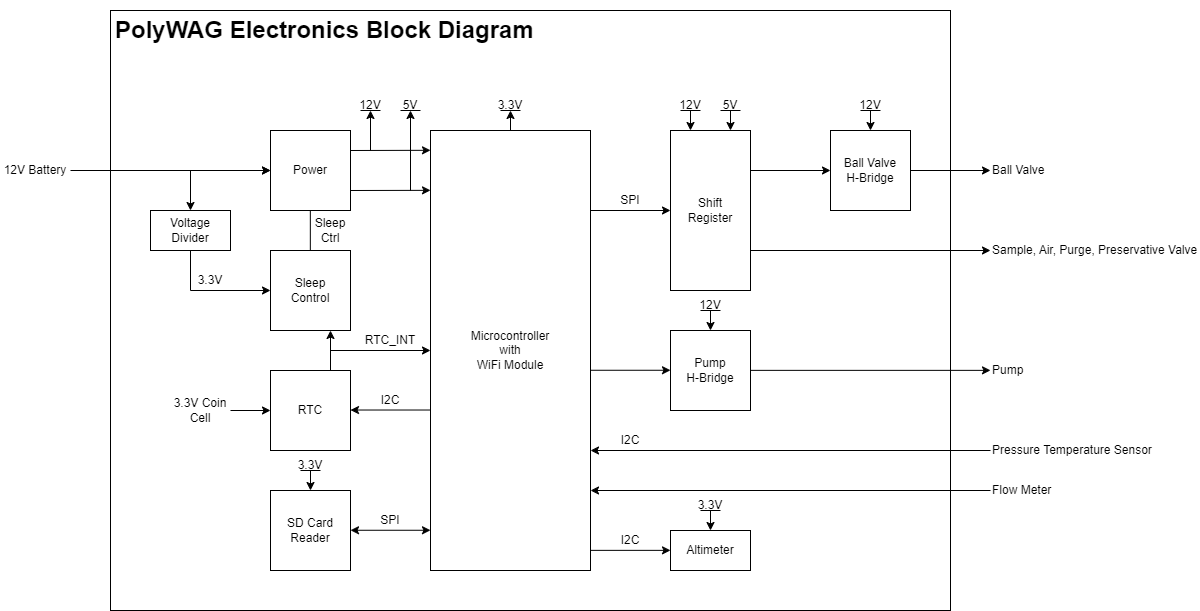

The diagram above was exported from draw.io. Its source (the exported page's mxGraphModel, read from the mxfile embedded in the PNG):
<mxGraphModel dx="314" dy="522" grid="1" gridSize="10" guides="1" tooltips="1" connect="1" arrows="1" fold="1" page="1" pageScale="1" pageWidth="1100" pageHeight="850" math="0" shadow="0">
  <root>
    <mxCell id="0" />
    <mxCell id="1" parent="0" />
    <mxCell id="I7j0wnfW-LsAPgsaAedK-79" value="" style="rounded=0;whiteSpace=wrap;html=1;movable=1;resizable=1;rotatable=1;deletable=1;editable=1;locked=0;connectable=1;" parent="1" vertex="1">
      <mxGeometry x="120" y="40" width="840" height="600" as="geometry" />
    </mxCell>
    <mxCell id="I7j0wnfW-LsAPgsaAedK-1" value="Power" style="rounded=0;whiteSpace=wrap;html=1;" parent="1" vertex="1">
      <mxGeometry x="280" y="160" width="80" height="80" as="geometry" />
    </mxCell>
    <mxCell id="I7j0wnfW-LsAPgsaAedK-2" value="Sleep&lt;br&gt;Control" style="whiteSpace=wrap;html=1;aspect=fixed;" parent="1" vertex="1">
      <mxGeometry x="280" y="280" width="80" height="80" as="geometry" />
    </mxCell>
    <mxCell id="I7j0wnfW-LsAPgsaAedK-3" value="RTC" style="whiteSpace=wrap;html=1;aspect=fixed;" parent="1" vertex="1">
      <mxGeometry x="280" y="400" width="80" height="80" as="geometry" />
    </mxCell>
    <mxCell id="I7j0wnfW-LsAPgsaAedK-4" value="Microcontroller&lt;br&gt;with&lt;br&gt;WiFi Module" style="rounded=0;whiteSpace=wrap;html=1;" parent="1" vertex="1">
      <mxGeometry x="440" y="160" width="160" height="440" as="geometry" />
    </mxCell>
    <mxCell id="I7j0wnfW-LsAPgsaAedK-7" value="Ball Valve&lt;br&gt;H-Bridge" style="rounded=0;whiteSpace=wrap;html=1;" parent="1" vertex="1">
      <mxGeometry x="840" y="160" width="80" height="80" as="geometry" />
    </mxCell>
    <mxCell id="I7j0wnfW-LsAPgsaAedK-8" value="Shift&lt;br&gt;Register" style="rounded=0;whiteSpace=wrap;html=1;" parent="1" vertex="1">
      <mxGeometry x="680" y="160" width="80" height="160" as="geometry" />
    </mxCell>
    <mxCell id="I7j0wnfW-LsAPgsaAedK-9" value="Pump&lt;br&gt;H-Bridge" style="whiteSpace=wrap;html=1;aspect=fixed;" parent="1" vertex="1">
      <mxGeometry x="680" y="360" width="80" height="80" as="geometry" />
    </mxCell>
    <mxCell id="I7j0wnfW-LsAPgsaAedK-10" value="SD Card Reader" style="whiteSpace=wrap;html=1;aspect=fixed;" parent="1" vertex="1">
      <mxGeometry x="280" y="520" width="80" height="80" as="geometry" />
    </mxCell>
    <mxCell id="I7j0wnfW-LsAPgsaAedK-11" value="" style="endArrow=classic;html=1;rounded=0;entryX=0;entryY=0.045;entryDx=0;entryDy=0;entryPerimeter=0;" parent="1" target="I7j0wnfW-LsAPgsaAedK-4" edge="1">
      <mxGeometry width="50" height="50" relative="1" as="geometry">
        <mxPoint x="360" y="180" as="sourcePoint" />
        <mxPoint x="410" y="130" as="targetPoint" />
      </mxGeometry>
    </mxCell>
    <mxCell id="I7j0wnfW-LsAPgsaAedK-12" value="" style="endArrow=classic;html=1;rounded=0;entryX=0;entryY=0.136;entryDx=0;entryDy=0;entryPerimeter=0;" parent="1" target="I7j0wnfW-LsAPgsaAedK-4" edge="1">
      <mxGeometry width="50" height="50" relative="1" as="geometry">
        <mxPoint x="360" y="220" as="sourcePoint" />
        <mxPoint x="410" y="170" as="targetPoint" />
      </mxGeometry>
    </mxCell>
    <mxCell id="I7j0wnfW-LsAPgsaAedK-13" value="" style="endArrow=classic;html=1;rounded=0;" parent="1" edge="1">
      <mxGeometry width="50" height="50" relative="1" as="geometry">
        <mxPoint x="380" y="180" as="sourcePoint" />
        <mxPoint x="380" y="140" as="targetPoint" />
      </mxGeometry>
    </mxCell>
    <mxCell id="I7j0wnfW-LsAPgsaAedK-14" value="" style="endArrow=classic;html=1;rounded=0;" parent="1" edge="1">
      <mxGeometry width="50" height="50" relative="1" as="geometry">
        <mxPoint x="420" y="220.16" as="sourcePoint" />
        <mxPoint x="420" y="140" as="targetPoint" />
      </mxGeometry>
    </mxCell>
    <mxCell id="I7j0wnfW-LsAPgsaAedK-15" value="" style="endArrow=none;html=1;rounded=0;" parent="1" edge="1">
      <mxGeometry width="50" height="50" relative="1" as="geometry">
        <mxPoint x="370" y="140" as="sourcePoint" />
        <mxPoint x="390" y="140" as="targetPoint" />
      </mxGeometry>
    </mxCell>
    <mxCell id="I7j0wnfW-LsAPgsaAedK-16" value="" style="endArrow=none;html=1;rounded=0;" parent="1" edge="1">
      <mxGeometry width="50" height="50" relative="1" as="geometry">
        <mxPoint x="410" y="140" as="sourcePoint" />
        <mxPoint x="430" y="140" as="targetPoint" />
      </mxGeometry>
    </mxCell>
    <mxCell id="I7j0wnfW-LsAPgsaAedK-17" value="12V" style="text;html=1;strokeColor=none;fillColor=none;align=center;verticalAlign=middle;whiteSpace=wrap;rounded=0;" parent="1" vertex="1">
      <mxGeometry x="370" y="130" width="20" height="10" as="geometry" />
    </mxCell>
    <mxCell id="I7j0wnfW-LsAPgsaAedK-18" value="5V" style="text;html=1;strokeColor=none;fillColor=none;align=center;verticalAlign=middle;whiteSpace=wrap;rounded=0;" parent="1" vertex="1">
      <mxGeometry x="410" y="130" width="20" height="10" as="geometry" />
    </mxCell>
    <mxCell id="I7j0wnfW-LsAPgsaAedK-19" value="" style="endArrow=none;html=1;rounded=0;" parent="1" edge="1">
      <mxGeometry width="50" height="50" relative="1" as="geometry">
        <mxPoint x="319.83" y="280" as="sourcePoint" />
        <mxPoint x="319.83" y="240" as="targetPoint" />
      </mxGeometry>
    </mxCell>
    <mxCell id="I7j0wnfW-LsAPgsaAedK-21" value="Sleep Ctrl" style="text;html=1;strokeColor=none;fillColor=none;align=center;verticalAlign=middle;whiteSpace=wrap;rounded=0;" parent="1" vertex="1">
      <mxGeometry x="320" y="240" width="40" height="40" as="geometry" />
    </mxCell>
    <mxCell id="I7j0wnfW-LsAPgsaAedK-22" value="" style="endArrow=classic;html=1;rounded=0;" parent="1" edge="1">
      <mxGeometry width="50" height="50" relative="1" as="geometry">
        <mxPoint x="520" y="160" as="sourcePoint" />
        <mxPoint x="520" y="140" as="targetPoint" />
      </mxGeometry>
    </mxCell>
    <mxCell id="I7j0wnfW-LsAPgsaAedK-23" value="" style="endArrow=none;html=1;rounded=0;" parent="1" edge="1">
      <mxGeometry width="50" height="50" relative="1" as="geometry">
        <mxPoint x="510" y="140" as="sourcePoint" />
        <mxPoint x="530" y="140" as="targetPoint" />
      </mxGeometry>
    </mxCell>
    <mxCell id="I7j0wnfW-LsAPgsaAedK-24" value="3.3V" style="text;html=1;strokeColor=none;fillColor=none;align=center;verticalAlign=middle;whiteSpace=wrap;rounded=0;" parent="1" vertex="1">
      <mxGeometry x="510" y="130" width="20" height="10" as="geometry" />
    </mxCell>
    <mxCell id="I7j0wnfW-LsAPgsaAedK-25" value="" style="endArrow=none;html=1;rounded=0;startArrow=classic;startFill=1;" parent="1" edge="1">
      <mxGeometry width="50" height="50" relative="1" as="geometry">
        <mxPoint x="740" y="160" as="sourcePoint" />
        <mxPoint x="740" y="140" as="targetPoint" />
      </mxGeometry>
    </mxCell>
    <mxCell id="I7j0wnfW-LsAPgsaAedK-26" value="" style="endArrow=none;html=1;rounded=0;" parent="1" edge="1">
      <mxGeometry width="50" height="50" relative="1" as="geometry">
        <mxPoint x="730" y="140" as="sourcePoint" />
        <mxPoint x="750" y="140" as="targetPoint" />
      </mxGeometry>
    </mxCell>
    <mxCell id="I7j0wnfW-LsAPgsaAedK-27" value="5V" style="text;html=1;strokeColor=none;fillColor=none;align=center;verticalAlign=middle;whiteSpace=wrap;rounded=0;" parent="1" vertex="1">
      <mxGeometry x="730" y="130" width="20" height="10" as="geometry" />
    </mxCell>
    <mxCell id="I7j0wnfW-LsAPgsaAedK-28" value="" style="endArrow=none;html=1;rounded=0;startArrow=classic;startFill=1;" parent="1" edge="1">
      <mxGeometry width="50" height="50" relative="1" as="geometry">
        <mxPoint x="700" y="160" as="sourcePoint" />
        <mxPoint x="700" y="140" as="targetPoint" />
      </mxGeometry>
    </mxCell>
    <mxCell id="I7j0wnfW-LsAPgsaAedK-29" value="" style="endArrow=none;html=1;rounded=0;" parent="1" edge="1">
      <mxGeometry width="50" height="50" relative="1" as="geometry">
        <mxPoint x="690" y="140" as="sourcePoint" />
        <mxPoint x="710" y="140" as="targetPoint" />
      </mxGeometry>
    </mxCell>
    <mxCell id="I7j0wnfW-LsAPgsaAedK-30" value="12V" style="text;html=1;strokeColor=none;fillColor=none;align=center;verticalAlign=middle;whiteSpace=wrap;rounded=0;" parent="1" vertex="1">
      <mxGeometry x="690" y="130" width="20" height="10" as="geometry" />
    </mxCell>
    <mxCell id="I7j0wnfW-LsAPgsaAedK-31" value="" style="endArrow=classic;html=1;rounded=0;entryX=0;entryY=0.5;entryDx=0;entryDy=0;" parent="1" target="I7j0wnfW-LsAPgsaAedK-3" edge="1">
      <mxGeometry width="50" height="50" relative="1" as="geometry">
        <mxPoint x="240" y="440" as="sourcePoint" />
        <mxPoint x="290" y="390" as="targetPoint" />
      </mxGeometry>
    </mxCell>
    <mxCell id="I7j0wnfW-LsAPgsaAedK-32" value="3.3V Coin Cell" style="text;html=1;strokeColor=none;fillColor=none;align=center;verticalAlign=middle;whiteSpace=wrap;rounded=0;" parent="1" vertex="1">
      <mxGeometry x="180" y="425" width="60" height="30" as="geometry" />
    </mxCell>
    <mxCell id="I7j0wnfW-LsAPgsaAedK-33" value="" style="endArrow=classic;html=1;rounded=0;" parent="1" edge="1">
      <mxGeometry width="50" height="50" relative="1" as="geometry">
        <mxPoint x="240" y="200" as="sourcePoint" />
        <mxPoint x="280" y="200" as="targetPoint" />
      </mxGeometry>
    </mxCell>
    <mxCell id="I7j0wnfW-LsAPgsaAedK-37" value="" style="edgeStyle=orthogonalEdgeStyle;rounded=0;orthogonalLoop=1;jettySize=auto;html=1;exitX=1;exitY=0.5;exitDx=0;exitDy=0;" parent="1" source="I7j0wnfW-LsAPgsaAedK-36" target="I7j0wnfW-LsAPgsaAedK-1" edge="1">
      <mxGeometry relative="1" as="geometry">
        <mxPoint x="240" y="200" as="sourcePoint" />
      </mxGeometry>
    </mxCell>
    <mxCell id="I7j0wnfW-LsAPgsaAedK-36" value="12V Battery" style="text;html=1;strokeColor=none;fillColor=none;align=center;verticalAlign=middle;whiteSpace=wrap;rounded=0;" parent="1" vertex="1">
      <mxGeometry x="10" y="185" width="70" height="30" as="geometry" />
    </mxCell>
    <mxCell id="I7j0wnfW-LsAPgsaAedK-38" value="" style="endArrow=classic;html=1;rounded=0;" parent="1" edge="1">
      <mxGeometry width="50" height="50" relative="1" as="geometry">
        <mxPoint x="760" y="280" as="sourcePoint" />
        <mxPoint x="1000" y="280" as="targetPoint" />
      </mxGeometry>
    </mxCell>
    <mxCell id="I7j0wnfW-LsAPgsaAedK-39" value="" style="endArrow=classic;html=1;rounded=0;" parent="1" edge="1">
      <mxGeometry width="50" height="50" relative="1" as="geometry">
        <mxPoint x="920" y="200" as="sourcePoint" />
        <mxPoint x="1000" y="200" as="targetPoint" />
      </mxGeometry>
    </mxCell>
    <mxCell id="I7j0wnfW-LsAPgsaAedK-41" value="" style="endArrow=classic;html=1;rounded=0;" parent="1" edge="1">
      <mxGeometry width="50" height="50" relative="1" as="geometry">
        <mxPoint x="760" y="399.86" as="sourcePoint" />
        <mxPoint x="1000" y="399.86" as="targetPoint" />
      </mxGeometry>
    </mxCell>
    <mxCell id="I7j0wnfW-LsAPgsaAedK-42" value="" style="endArrow=none;html=1;rounded=0;startArrow=classic;startFill=1;" parent="1" edge="1">
      <mxGeometry width="50" height="50" relative="1" as="geometry">
        <mxPoint x="720" y="360" as="sourcePoint" />
        <mxPoint x="720" y="340" as="targetPoint" />
      </mxGeometry>
    </mxCell>
    <mxCell id="I7j0wnfW-LsAPgsaAedK-43" value="" style="endArrow=none;html=1;rounded=0;" parent="1" edge="1">
      <mxGeometry width="50" height="50" relative="1" as="geometry">
        <mxPoint x="710" y="340" as="sourcePoint" />
        <mxPoint x="730" y="340" as="targetPoint" />
      </mxGeometry>
    </mxCell>
    <mxCell id="I7j0wnfW-LsAPgsaAedK-44" value="12V" style="text;html=1;strokeColor=none;fillColor=none;align=center;verticalAlign=middle;whiteSpace=wrap;rounded=0;" parent="1" vertex="1">
      <mxGeometry x="710" y="330" width="20" height="10" as="geometry" />
    </mxCell>
    <mxCell id="I7j0wnfW-LsAPgsaAedK-45" value="" style="endArrow=none;html=1;rounded=0;startArrow=classic;startFill=1;" parent="1" edge="1">
      <mxGeometry width="50" height="50" relative="1" as="geometry">
        <mxPoint x="880" y="160" as="sourcePoint" />
        <mxPoint x="880" y="140" as="targetPoint" />
      </mxGeometry>
    </mxCell>
    <mxCell id="I7j0wnfW-LsAPgsaAedK-46" value="" style="endArrow=none;html=1;rounded=0;" parent="1" edge="1">
      <mxGeometry width="50" height="50" relative="1" as="geometry">
        <mxPoint x="870" y="140" as="sourcePoint" />
        <mxPoint x="890" y="140" as="targetPoint" />
      </mxGeometry>
    </mxCell>
    <mxCell id="I7j0wnfW-LsAPgsaAedK-47" value="12V" style="text;html=1;strokeColor=none;fillColor=none;align=center;verticalAlign=middle;whiteSpace=wrap;rounded=0;" parent="1" vertex="1">
      <mxGeometry x="870" y="130" width="20" height="10" as="geometry" />
    </mxCell>
    <mxCell id="I7j0wnfW-LsAPgsaAedK-48" value="" style="endArrow=classic;html=1;rounded=0;entryX=0;entryY=0.5;entryDx=0;entryDy=0;" parent="1" target="I7j0wnfW-LsAPgsaAedK-7" edge="1">
      <mxGeometry width="50" height="50" relative="1" as="geometry">
        <mxPoint x="760" y="200" as="sourcePoint" />
        <mxPoint x="810" y="150" as="targetPoint" />
      </mxGeometry>
    </mxCell>
    <mxCell id="I7j0wnfW-LsAPgsaAedK-49" value="" style="endArrow=classic;html=1;rounded=0;entryX=0;entryY=0.5;entryDx=0;entryDy=0;" parent="1" target="I7j0wnfW-LsAPgsaAedK-8" edge="1">
      <mxGeometry width="50" height="50" relative="1" as="geometry">
        <mxPoint x="600" y="240" as="sourcePoint" />
        <mxPoint x="650" y="190" as="targetPoint" />
      </mxGeometry>
    </mxCell>
    <mxCell id="I7j0wnfW-LsAPgsaAedK-50" value="" style="endArrow=classic;html=1;rounded=0;startArrow=classic;startFill=1;" parent="1" edge="1">
      <mxGeometry width="50" height="50" relative="1" as="geometry">
        <mxPoint x="440" y="559.76" as="sourcePoint" />
        <mxPoint x="360" y="559.76" as="targetPoint" />
      </mxGeometry>
    </mxCell>
    <mxCell id="I7j0wnfW-LsAPgsaAedK-51" value="" style="endArrow=classic;html=1;rounded=0;startArrow=none;startFill=0;" parent="1" edge="1">
      <mxGeometry width="50" height="50" relative="1" as="geometry">
        <mxPoint x="440" y="439.52" as="sourcePoint" />
        <mxPoint x="360" y="439.52" as="targetPoint" />
      </mxGeometry>
    </mxCell>
    <mxCell id="I7j0wnfW-LsAPgsaAedK-52" value="" style="endArrow=classic;html=1;rounded=0;entryX=0;entryY=0.5;entryDx=0;entryDy=0;" parent="1" edge="1">
      <mxGeometry width="50" height="50" relative="1" as="geometry">
        <mxPoint x="600" y="399.76" as="sourcePoint" />
        <mxPoint x="680" y="399.76" as="targetPoint" />
      </mxGeometry>
    </mxCell>
    <mxCell id="I7j0wnfW-LsAPgsaAedK-53" value="" style="endArrow=none;html=1;rounded=0;endFill=0;startArrow=classic;startFill=1;" parent="1" edge="1">
      <mxGeometry width="50" height="50" relative="1" as="geometry">
        <mxPoint x="600" y="480" as="sourcePoint" />
        <mxPoint x="1000" y="480" as="targetPoint" />
      </mxGeometry>
    </mxCell>
    <mxCell id="I7j0wnfW-LsAPgsaAedK-54" value="" style="endArrow=none;html=1;rounded=0;endFill=0;startArrow=classic;startFill=1;" parent="1" edge="1">
      <mxGeometry width="50" height="50" relative="1" as="geometry">
        <mxPoint x="600" y="520" as="sourcePoint" />
        <mxPoint x="1000" y="520" as="targetPoint" />
      </mxGeometry>
    </mxCell>
    <mxCell id="I7j0wnfW-LsAPgsaAedK-55" value="" style="endArrow=classic;html=1;rounded=0;entryX=0;entryY=0.5;entryDx=0;entryDy=0;" parent="1" edge="1">
      <mxGeometry width="50" height="50" relative="1" as="geometry">
        <mxPoint x="600" y="579.86" as="sourcePoint" />
        <mxPoint x="680" y="579.86" as="targetPoint" />
      </mxGeometry>
    </mxCell>
    <mxCell id="I7j0wnfW-LsAPgsaAedK-57" value="" style="endArrow=classic;html=1;rounded=0;entryX=0.75;entryY=1;entryDx=0;entryDy=0;" parent="1" target="I7j0wnfW-LsAPgsaAedK-2" edge="1">
      <mxGeometry width="50" height="50" relative="1" as="geometry">
        <mxPoint x="340" y="400" as="sourcePoint" />
        <mxPoint x="390" y="350" as="targetPoint" />
      </mxGeometry>
    </mxCell>
    <mxCell id="I7j0wnfW-LsAPgsaAedK-58" value="" style="endArrow=classic;html=1;rounded=0;entryX=0;entryY=0.5;entryDx=0;entryDy=0;" parent="1" target="I7j0wnfW-LsAPgsaAedK-4" edge="1">
      <mxGeometry width="50" height="50" relative="1" as="geometry">
        <mxPoint x="340" y="380" as="sourcePoint" />
        <mxPoint x="390" y="330" as="targetPoint" />
      </mxGeometry>
    </mxCell>
    <mxCell id="I7j0wnfW-LsAPgsaAedK-59" value="RTC_INT" style="text;html=1;strokeColor=none;fillColor=none;align=center;verticalAlign=middle;whiteSpace=wrap;rounded=0;" parent="1" vertex="1">
      <mxGeometry x="370" y="360" width="60" height="20" as="geometry" />
    </mxCell>
    <mxCell id="I7j0wnfW-LsAPgsaAedK-60" value="I2C" style="text;html=1;strokeColor=none;fillColor=none;align=center;verticalAlign=middle;whiteSpace=wrap;rounded=0;" parent="1" vertex="1">
      <mxGeometry x="370" y="420" width="60" height="20" as="geometry" />
    </mxCell>
    <mxCell id="I7j0wnfW-LsAPgsaAedK-61" value="I2C" style="text;html=1;strokeColor=none;fillColor=none;align=center;verticalAlign=middle;whiteSpace=wrap;rounded=0;" parent="1" vertex="1">
      <mxGeometry x="620" y="460" width="40" height="20" as="geometry" />
    </mxCell>
    <mxCell id="I7j0wnfW-LsAPgsaAedK-62" value="Altimeter" style="rounded=0;whiteSpace=wrap;html=1;" parent="1" vertex="1">
      <mxGeometry x="680" y="560" width="80" height="40" as="geometry" />
    </mxCell>
    <mxCell id="I7j0wnfW-LsAPgsaAedK-64" value="SPI" style="text;html=1;strokeColor=none;fillColor=none;align=center;verticalAlign=middle;whiteSpace=wrap;rounded=0;" parent="1" vertex="1">
      <mxGeometry x="370" y="540" width="60" height="20" as="geometry" />
    </mxCell>
    <mxCell id="I7j0wnfW-LsAPgsaAedK-65" value="SPI" style="text;html=1;strokeColor=none;fillColor=none;align=center;verticalAlign=middle;whiteSpace=wrap;rounded=0;" parent="1" vertex="1">
      <mxGeometry x="610" y="220" width="60" height="20" as="geometry" />
    </mxCell>
    <mxCell id="I7j0wnfW-LsAPgsaAedK-66" value="I2C" style="text;html=1;strokeColor=none;fillColor=none;align=center;verticalAlign=middle;whiteSpace=wrap;rounded=0;" parent="1" vertex="1">
      <mxGeometry x="620" y="560" width="40" height="20" as="geometry" />
    </mxCell>
    <mxCell id="I7j0wnfW-LsAPgsaAedK-68" value="" style="endArrow=none;html=1;rounded=0;startArrow=classic;startFill=1;" parent="1" edge="1">
      <mxGeometry width="50" height="50" relative="1" as="geometry">
        <mxPoint x="320" y="520" as="sourcePoint" />
        <mxPoint x="320" y="500" as="targetPoint" />
      </mxGeometry>
    </mxCell>
    <mxCell id="I7j0wnfW-LsAPgsaAedK-69" value="" style="endArrow=none;html=1;rounded=0;" parent="1" edge="1">
      <mxGeometry width="50" height="50" relative="1" as="geometry">
        <mxPoint x="310" y="500" as="sourcePoint" />
        <mxPoint x="330" y="500" as="targetPoint" />
      </mxGeometry>
    </mxCell>
    <mxCell id="I7j0wnfW-LsAPgsaAedK-70" value="3.3V" style="text;html=1;strokeColor=none;fillColor=none;align=center;verticalAlign=middle;whiteSpace=wrap;rounded=0;" parent="1" vertex="1">
      <mxGeometry x="310" y="490" width="20" height="10" as="geometry" />
    </mxCell>
    <mxCell id="I7j0wnfW-LsAPgsaAedK-71" value="" style="endArrow=none;html=1;rounded=0;startArrow=classic;startFill=1;" parent="1" edge="1">
      <mxGeometry width="50" height="50" relative="1" as="geometry">
        <mxPoint x="720" y="560" as="sourcePoint" />
        <mxPoint x="720" y="540" as="targetPoint" />
      </mxGeometry>
    </mxCell>
    <mxCell id="I7j0wnfW-LsAPgsaAedK-72" value="" style="endArrow=none;html=1;rounded=0;" parent="1" edge="1">
      <mxGeometry width="50" height="50" relative="1" as="geometry">
        <mxPoint x="710" y="540" as="sourcePoint" />
        <mxPoint x="730" y="540" as="targetPoint" />
      </mxGeometry>
    </mxCell>
    <mxCell id="I7j0wnfW-LsAPgsaAedK-73" value="3.3V" style="text;html=1;strokeColor=none;fillColor=none;align=center;verticalAlign=middle;whiteSpace=wrap;rounded=0;" parent="1" vertex="1">
      <mxGeometry x="710" y="530" width="20" height="10" as="geometry" />
    </mxCell>
    <mxCell id="I7j0wnfW-LsAPgsaAedK-74" value="Voltage Divider" style="rounded=0;whiteSpace=wrap;html=1;" parent="1" vertex="1">
      <mxGeometry x="160" y="240" width="80" height="40" as="geometry" />
    </mxCell>
    <mxCell id="I7j0wnfW-LsAPgsaAedK-75" value="" style="endArrow=classic;html=1;rounded=0;entryX=0;entryY=0.5;entryDx=0;entryDy=0;" parent="1" target="I7j0wnfW-LsAPgsaAedK-2" edge="1">
      <mxGeometry width="50" height="50" relative="1" as="geometry">
        <mxPoint x="200" y="320" as="sourcePoint" />
        <mxPoint x="250" y="270" as="targetPoint" />
      </mxGeometry>
    </mxCell>
    <mxCell id="I7j0wnfW-LsAPgsaAedK-76" value="" style="endArrow=classic;html=1;rounded=0;entryX=0.5;entryY=0;entryDx=0;entryDy=0;" parent="1" target="I7j0wnfW-LsAPgsaAedK-74" edge="1">
      <mxGeometry width="50" height="50" relative="1" as="geometry">
        <mxPoint x="200" y="200" as="sourcePoint" />
        <mxPoint x="250" y="150" as="targetPoint" />
      </mxGeometry>
    </mxCell>
    <mxCell id="I7j0wnfW-LsAPgsaAedK-77" value="" style="endArrow=none;html=1;rounded=0;entryX=0.5;entryY=1;entryDx=0;entryDy=0;" parent="1" target="I7j0wnfW-LsAPgsaAedK-74" edge="1">
      <mxGeometry width="50" height="50" relative="1" as="geometry">
        <mxPoint x="200" y="320" as="sourcePoint" />
        <mxPoint x="250" y="270" as="targetPoint" />
      </mxGeometry>
    </mxCell>
    <mxCell id="I7j0wnfW-LsAPgsaAedK-78" value="3.3V" style="text;html=1;strokeColor=none;fillColor=none;align=center;verticalAlign=middle;whiteSpace=wrap;rounded=0;" parent="1" vertex="1">
      <mxGeometry x="200" y="300" width="40" height="20" as="geometry" />
    </mxCell>
    <mxCell id="I7j0wnfW-LsAPgsaAedK-80" value="Pressure Temperature Sensor" style="text;html=1;strokeColor=none;fillColor=none;align=left;verticalAlign=middle;whiteSpace=wrap;rounded=0;" parent="1" vertex="1">
      <mxGeometry x="1000" y="460" width="170" height="40" as="geometry" />
    </mxCell>
    <mxCell id="I7j0wnfW-LsAPgsaAedK-81" value="Flow Meter" style="text;html=1;strokeColor=none;fillColor=none;align=left;verticalAlign=middle;whiteSpace=wrap;rounded=0;" parent="1" vertex="1">
      <mxGeometry x="1000" y="500" width="170" height="40" as="geometry" />
    </mxCell>
    <mxCell id="I7j0wnfW-LsAPgsaAedK-82" value="Sample, Air, Purge, Preservative Valve" style="text;html=1;strokeColor=none;fillColor=none;align=left;verticalAlign=middle;whiteSpace=wrap;rounded=0;" parent="1" vertex="1">
      <mxGeometry x="1000" y="260" width="210" height="40" as="geometry" />
    </mxCell>
    <mxCell id="I7j0wnfW-LsAPgsaAedK-83" value="Pump" style="text;html=1;strokeColor=none;fillColor=none;align=left;verticalAlign=middle;whiteSpace=wrap;rounded=0;" parent="1" vertex="1">
      <mxGeometry x="1000" y="380" width="170" height="40" as="geometry" />
    </mxCell>
    <mxCell id="I7j0wnfW-LsAPgsaAedK-84" value="Ball Valve" style="text;html=1;strokeColor=none;fillColor=none;align=left;verticalAlign=middle;whiteSpace=wrap;rounded=0;" parent="1" vertex="1">
      <mxGeometry x="1000" y="180" width="170" height="40" as="geometry" />
    </mxCell>
    <mxCell id="I7j0wnfW-LsAPgsaAedK-86" value="&lt;h1&gt;PolyWAG Electronics Block Diagram&lt;/h1&gt;&lt;div&gt;&lt;br&gt;&lt;/div&gt;" style="text;html=1;strokeColor=none;fillColor=none;spacing=5;spacingTop=-20;whiteSpace=wrap;overflow=hidden;rounded=0;" parent="1" vertex="1">
      <mxGeometry x="120" y="40" width="430" height="40" as="geometry" />
    </mxCell>
  </root>
</mxGraphModel>